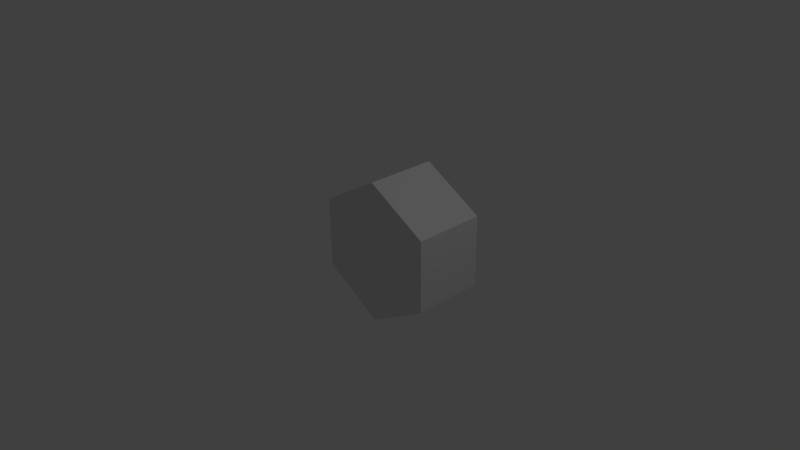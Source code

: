 # Source: hexagon.blend  (saved by Blender 2.70.0; exported with 4.5.12 LTS)
import bpy
from mathutils import Matrix  # noqa: F401  (used for matrix-valued properties, if any)

bpy.ops.wm.read_factory_settings(use_empty=True)
scene = bpy.context.scene
scene.name = 'Scene'

# ---- collections
col_collection_1 = bpy.data.collections.new('Collection 1'); scene.collection.children.link(col_collection_1)

# ---- world
world_world = bpy.data.worlds.new('World'); scene.world = world_world
world_world.color = (0.05088, 0.05088, 0.05088)
world_world.use_sun_shadow = False
world_world.sun_shadow_jitter_overblur = 0.0
world_world.cycles.sampling_method = 'MANUAL'
world_world.cycles.sample_map_resolution = 256

# ---- cameras
cam_camera = bpy.data.cameras.new('Camera')
cam_camera.clip_end = 100.0
cam_camera.lens = 35.0
cam_camera.sensor_width = 32.0
cam_camera.sensor_height = 18.0
cam_camera.ortho_scale = 7.314
cam_camera.dof.focus_distance = 0.0
cam_camera.dof.aperture_fstop = 128.0

# ---- lights
light_lamp = bpy.data.lights.new('Lamp', 'POINT')
light_lamp.transmission_factor = 0.0
light_lamp.cutoff_distance = 30.0
light_lamp.energy = 100.0
light_lamp.shadow_buffer_clip_start = 1.001
light_lamp.shadow_soft_size = 0.1
light_lamp.shadow_maximum_resolution = 0.006
light_lamp.use_absolute_resolution = True
light_lamp.cycles.use_multiple_importance_sampling = False

# ---- meshes
me_circle = bpy.data.meshes.new('Circle')
me_circle.from_pydata([(0.0, 1.0, 0.0), (-0.866, 0.5, 0.0), (-0.866, -0.5, 0.0), (8.742e-08, -1.0, 0.0), (0.866, -0.5, 0.0), (0.866, 0.5, 0.0), (0.0, 1.0, 1.0), (-0.866, 0.5, 1.0), (-0.866, -0.5, 1.0), (8.742e-08, -1.0, 1.0), (0.866, -0.5, 1.0), (0.866, 0.5, 1.0)], [], [(5, 0, 6, 11), (4, 5, 11, 10), (3, 4, 10, 9), (2, 3, 9, 8), (1, 2, 8, 7), (0, 1, 7, 6), (8, 9, 10), (8, 10, 11), (8, 11, 7), (7, 11, 6), (1, 0, 5), (2, 1, 5), (2, 5, 4), (2, 4, 3)])
_uv = me_circle.uv_layers.new(name='UVMap')
_uv.uv.foreach_set('vector', [0.8333, 0.0001029, 0.9999, 0.0001028, 0.9999, 0.1667, 0.8333, 0.1667, 0.6666, 0.000103, 0.8333, 0.0001029, 0.8333, 0.1667, 0.6666, 0.1667, 0.5, 0.0001033, 0.6666, 0.000103, 0.6666, 0.1667, 0.5, 0.1667, 0.3334, 0.0001038, 0.5, 0.0001033, 0.5, 0.1667, 0.3334, 0.1667, 0.1667, 0.0001044, 0.3334, 0.0001038, 0.3334, 0.1667, 0.1667, 0.1667, 0.0001028, 0.000105, 0.1667, 0.0001044, 0.1667, 0.1667, 0.0001036, 0.1667, 0.4332, 0.5002, 0.2889, 0.4169, 0.2889, 0.2503, 0.4332, 0.5002, 0.2889, 0.2503, 0.4332, 0.1669, 0.4332, 0.5002, 0.4332, 0.1669, 0.5775, 0.4169, 0.5775, 0.4169, 0.4332, 0.1669, 0.5775, 0.2503, 0.1444, 0.1669, 0.2887, 0.2503, 0.2887, 0.4169, 0.0001028, 0.2503, 0.1444, 0.1669, 0.2887, 0.4169, 0.0001028, 0.2503, 0.2887, 0.4169, 0.1444, 0.5002, 0.0001028, 0.2503, 0.1444, 0.5002, 0.0001029, 0.4169])
me_circle.use_remesh_preserve_volume = False
me_circle.use_remesh_preserve_attributes = False
me_circle.use_mirror_vertex_groups = False
me_circle.update()

# ---- objects
ob_circle = bpy.data.objects.new('Circle', me_circle)
ob_lamp = bpy.data.objects.new('Lamp', light_lamp)
ob_camera = bpy.data.objects.new('Camera', cam_camera)

# ---- transforms, parenting, visibility, modifiers, constraints
ob_circle.location = (0.0, 0.0, 0.0)
ob_circle.rotation_euler = (-1.571, 2.22e-16, 0.0)
ob_circle.lineart.crease_threshold = 0.0
ob_lamp.location = (4.076, 1.005, 5.904)
ob_lamp.rotation_euler = (0.6503, 0.05522, 1.866)
ob_lamp.lock_rotations_4d = False
ob_lamp.empty_display_type = 'ARROWS'
ob_lamp.color = (0.0, 0.0, 0.0, 0.0)
ob_lamp.lineart.crease_threshold = 0.0
ob_camera.location = (7.481, -6.508, 5.344)
ob_camera.rotation_euler = (1.109, 0.01082, 0.8149)
ob_camera.lock_rotations_4d = False
ob_camera.empty_display_type = 'ARROWS'
ob_camera.color = (0.0, 0.0, 0.0, 0.0)
ob_camera.display_type = 'WIRE'
ob_camera.lineart.crease_threshold = 0.0

# ---- collection membership
col_collection_1.objects.link(ob_circle)
col_collection_1.objects.link(ob_lamp)
col_collection_1.objects.link(ob_camera)

# ---- scene / render settings (as saved in the file)
scene.camera = ob_camera
scene.frame_start = 1; scene.frame_end = 250; scene.frame_set(1)
scene.render.engine = 'BLENDER_EEVEE_NEXT'
scene.render.resolution_percentage = 50
scene.render.dither_intensity = 0.0
scene.cycles.use_denoising = False
scene.cycles.samples = 10
scene.cycles.sampling_pattern = 'TABULATED_SOBOL'
scene.cycles.light_sampling_threshold = 0.0
scene.cycles.use_adaptive_sampling = False
scene.cycles.use_light_tree = False
scene.cycles.blur_glossy = 0.0
scene.cycles.volume_bounces = 1
scene.cycles.pixel_filter_type = 'GAUSSIAN'
scene.cycles.sample_clamp_indirect = 0.0
scene.view_settings.view_transform = 'Standard'
bpy.context.view_layer.update()
